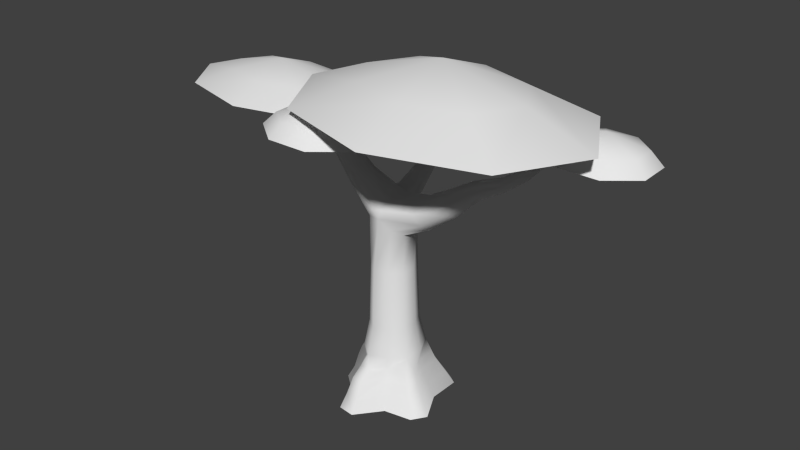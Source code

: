 # Source: akacia.blend  (saved by Blender 2.73.0; exported with 4.5.12 LTS)
import bpy
from mathutils import Matrix  # noqa: F401  (used for matrix-valued properties, if any)

bpy.ops.wm.read_factory_settings(use_empty=True)
scene = bpy.context.scene
scene.name = 'Scene'

# ---- collections
col_collection_1 = bpy.data.collections.new('Collection 1'); scene.collection.children.link(col_collection_1)

# ---- world
world_world = bpy.data.worlds.new('World'); scene.world = world_world
world_world.color = (0.05088, 0.05088, 0.05088)
world_world.use_sun_shadow = False
world_world.sun_shadow_jitter_overblur = 0.0
world_world.cycles.sampling_method = 'MANUAL'
world_world.cycles.sample_map_resolution = 256

# ---- meshes
me_cone_003 = bpy.data.meshes.new('Cone.003')
me_cone_003.from_pydata([(1.31, -0.5151, 2.809), (2.381, -0.8372, 2.809), (2.825, -1.615, 2.809), (2.381, -2.393, 2.809), (1.31, -2.715, 2.809), (1.31, -1.615, 3.213), (0.2378, -2.393, 2.809), (-0.2062, -1.615, 2.809), (0.2378, -0.8372, 2.809), (1.31, 0.3651, 2.342), (3.239, -0.2149, 2.342), (4.038, -1.615, 2.342), (3.239, -3.015, 2.342), (1.31, -3.595, 2.342), (-0.6199, -3.015, 2.342), (-1.419, -1.615, 2.342), (-0.6199, -0.2149, 2.342), (1.127, 0.2928, 1.817), (1.368, -0.3668, 1.817), (1.108, -0.9364, 1.817), (0.499, -1.082, 1.817), (-0.102, -0.719, 1.817), (0.5124, -0.2131, 2.109), (-0.3431, -0.05946, 1.817), (-0.08303, 0.5101, 1.817), (0.5259, 0.656, 1.817), (1.417, 0.5313, 1.325), (1.771, -0.4393, 1.325), (1.389, -1.277, 1.325), (0.4927, -1.492, 1.325), (-0.3917, -0.9576, 1.325), (-0.7465, 0.013, 1.325), (-0.3638, 0.8511, 1.325), (0.5322, 1.066, 1.325), (-1.135, -0.9018, 2.094), (-1.321, -0.5452, 2.068), (-1.216, -0.2021, 2.046), (-0.88, -0.07357, 2.041), (-0.5106, -0.2348, 2.055), (-0.8242, -0.5571, 2.242), (-0.324, -0.5915, 2.081), (-0.4295, -0.9345, 2.103), (-0.7653, -1.063, 2.108), (-1.383, -1.182, 1.916), (-1.719, -0.5397, 1.869), (-1.529, 0.07787, 1.83), (-0.9242, 0.3093, 1.82), (-0.2592, 0.01897, 1.845), (0.07681, -0.623, 1.892), (-0.1131, -1.241, 1.932), (-0.7175, -1.472, 1.941), (3.278, -0.07588, 2.116), (3.8, -0.01706, 2.085), (4.17, -0.2853, 2.058), (4.172, -0.7234, 2.051), (3.804, -1.075, 2.068), (3.556, -0.5784, 2.296), (3.283, -1.134, 2.1), (2.912, -0.8653, 2.127), (2.911, -0.4272, 2.133), (3.176, 0.09076, 1.888), (3.868, 0.1688, 1.846), (4.359, -0.187, 1.81), (4.361, -0.7681, 1.801), (3.873, -1.234, 1.824), (3.181, -1.312, 1.866), (2.69, -0.9565, 1.902), (2.688, -0.3753, 1.911), (-0.695, -2.032, 2.116), (-0.1732, -1.973, 2.085), (0.197, -2.242, 2.058), (0.1988, -2.68, 2.051), (-0.169, -3.031, 2.068), (-0.4175, -2.535, 2.296), (-0.6908, -3.09, 2.1), (-1.061, -2.822, 2.127), (-1.063, -2.384, 2.133), (-0.7977, -1.866, 1.888), (-0.1055, -1.788, 1.846), (0.3856, -2.143, 1.81), (0.3879, -2.724, 1.801), (-0.0999, -3.191, 1.824), (-0.7921, -3.269, 1.866), (-1.283, -2.913, 1.902), (-1.286, -2.332, 1.911)], [], [(7, 5, 8), (0, 5, 1), (6, 5, 7), (4, 5, 6), (3, 5, 4), (2, 5, 3), (8, 5, 0), (1, 5, 2), (8, 0, 9, 16), (7, 8, 16, 15), (6, 7, 15, 14), (4, 6, 14, 13), (3, 4, 13, 12), (2, 3, 12, 11), (1, 2, 11, 10), (0, 1, 10, 9), (24, 22, 25), (17, 22, 18), (23, 22, 24), (21, 22, 23), (20, 22, 21), (19, 22, 20), (25, 22, 17), (18, 22, 19), (25, 17, 26, 33), (24, 25, 33, 32), (23, 24, 32, 31), (21, 23, 31, 30), (20, 21, 30, 29), (19, 20, 29, 28), (18, 19, 28, 27), (17, 18, 27, 26), (41, 39, 42), (34, 39, 35), (40, 39, 41), (38, 39, 40), (37, 39, 38), (36, 39, 37), (42, 39, 34), (35, 39, 36), (42, 34, 43, 50), (41, 42, 50, 49), (40, 41, 49, 48), (38, 40, 48, 47), (37, 38, 47, 46), (36, 37, 46, 45), (35, 36, 45, 44), (34, 35, 44, 43), (58, 56, 59), (51, 56, 52), (57, 56, 58), (55, 56, 57), (54, 56, 55), (53, 56, 54), (59, 56, 51), (52, 56, 53), (59, 51, 60, 67), (58, 59, 67, 66), (57, 58, 66, 65), (55, 57, 65, 64), (54, 55, 64, 63), (53, 54, 63, 62), (52, 53, 62, 61), (51, 52, 61, 60), (75, 73, 76), (68, 73, 69), (74, 73, 75), (72, 73, 74), (71, 73, 72), (70, 73, 71), (76, 73, 68), (69, 73, 70), (76, 68, 77, 84), (75, 76, 84, 83), (74, 75, 83, 82), (72, 74, 82, 81), (71, 72, 81, 80), (70, 71, 80, 79), (69, 70, 79, 78), (68, 69, 78, 77)])
me_cone_003.polygons.foreach_set('use_smooth', [True] * 80)
_uv = me_cone_003.uv_layers.new(name='UVMap')
_uv.uv.foreach_set('vector', [0.433, 0.2084, 0.6082, 0.2084, 0.4843, 0.2857, 0.6082, 0.3177, 0.6082, 0.2084, 0.7321, 0.2857, 0.4843, 0.1311, 0.6082, 0.2084, 0.433, 0.2084, 0.6082, 0.09905, 0.6082, 0.2084, 0.4843, 0.1311, 0.7321, 0.1311, 0.6082, 0.2084, 0.6082, 0.09905, 0.7835, 0.2084, 0.6082, 0.2084, 0.7321, 0.1311, 0.4843, 0.2857, 0.6082, 0.2084, 0.6082, 0.3177, 0.7321, 0.2857, 0.6082, 0.2084, 0.7835, 0.2084, 0.4843, 0.2857, 0.6082, 0.3177, 0.6082, 0.4052, 0.3852, 0.3475, 0.433, 0.2084, 0.4843, 0.2857, 0.3852, 0.3475, 0.2928, 0.2084, 0.4843, 0.1311, 0.433, 0.2084, 0.2928, 0.2084, 0.3852, 0.06921, 0.6082, 0.09905, 0.4843, 0.1311, 0.3852, 0.06921, 0.6082, 0.01156, 0.7321, 0.1311, 0.6082, 0.09905, 0.6082, 0.01156, 0.8313, 0.06921, 0.7835, 0.2084, 0.7321, 0.1311, 0.8313, 0.06921, 0.9237, 0.2084, 0.7321, 0.2857, 0.7835, 0.2084, 0.9237, 0.2084, 0.8313, 0.3475, 0.6082, 0.3177, 0.7321, 0.2857, 0.8313, 0.3475, 0.6082, 0.4052, 0.433, 0.2084, 0.6082, 0.2084, 0.4843, 0.2857, 0.6082, 0.3177, 0.6082, 0.2084, 0.7321, 0.2857, 0.4843, 0.1311, 0.6082, 0.2084, 0.433, 0.2084, 0.6082, 0.09905, 0.6082, 0.2084, 0.4843, 0.1311, 0.7321, 0.1311, 0.6082, 0.2084, 0.6082, 0.09905, 0.7835, 0.2084, 0.6082, 0.2084, 0.7321, 0.1311, 0.4843, 0.2857, 0.6082, 0.2084, 0.6082, 0.3177, 0.7321, 0.2857, 0.6082, 0.2084, 0.7835, 0.2084, 0.4843, 0.2857, 0.6082, 0.3177, 0.6082, 0.4052, 0.3852, 0.3475, 0.433, 0.2084, 0.4843, 0.2857, 0.3852, 0.3475, 0.2928, 0.2084, 0.4843, 0.1311, 0.433, 0.2084, 0.2928, 0.2084, 0.3852, 0.06921, 0.6082, 0.09905, 0.4843, 0.1311, 0.3852, 0.06921, 0.6082, 0.01156, 0.7321, 0.1311, 0.6082, 0.09905, 0.6082, 0.01156, 0.8313, 0.06921, 0.7835, 0.2084, 0.7321, 0.1311, 0.8313, 0.06921, 0.9237, 0.2084, 0.7321, 0.2857, 0.7835, 0.2084, 0.9237, 0.2084, 0.8313, 0.3475, 0.6082, 0.3177, 0.7321, 0.2857, 0.8313, 0.3475, 0.6082, 0.4052, 0.433, 0.2084, 0.6082, 0.2084, 0.4843, 0.2857, 0.6082, 0.3177, 0.6082, 0.2084, 0.7321, 0.2857, 0.4843, 0.1311, 0.6082, 0.2084, 0.433, 0.2084, 0.6082, 0.09905, 0.6082, 0.2084, 0.4843, 0.1311, 0.7321, 0.1311, 0.6082, 0.2084, 0.6082, 0.09905, 0.7835, 0.2084, 0.6082, 0.2084, 0.7321, 0.1311, 0.4843, 0.2857, 0.6082, 0.2084, 0.6082, 0.3177, 0.7321, 0.2857, 0.6082, 0.2084, 0.7835, 0.2084, 0.4843, 0.2857, 0.6082, 0.3177, 0.6082, 0.4052, 0.3852, 0.3475, 0.433, 0.2084, 0.4843, 0.2857, 0.3852, 0.3475, 0.2928, 0.2084, 0.4843, 0.1311, 0.433, 0.2084, 0.2928, 0.2084, 0.3852, 0.06921, 0.6082, 0.09905, 0.4843, 0.1311, 0.3852, 0.06921, 0.6082, 0.01156, 0.7321, 0.1311, 0.6082, 0.09905, 0.6082, 0.01156, 0.8313, 0.06921, 0.7835, 0.2084, 0.7321, 0.1311, 0.8313, 0.06921, 0.9237, 0.2084, 0.7321, 0.2857, 0.7835, 0.2084, 0.9237, 0.2084, 0.8313, 0.3475, 0.6082, 0.3177, 0.7321, 0.2857, 0.8313, 0.3475, 0.6082, 0.4052, 0.4375, 0.2084, 0.6082, 0.2084, 0.4875, 0.2837, 0.6082, 0.3149, 0.6082, 0.2084, 0.729, 0.2837, 0.4875, 0.133, 0.6082, 0.2084, 0.4375, 0.2084, 0.6082, 0.1018, 0.6082, 0.2084, 0.4875, 0.133, 0.729, 0.133, 0.6082, 0.2084, 0.6082, 0.1018, 0.779, 0.2084, 0.6082, 0.2084, 0.729, 0.133, 0.4875, 0.2837, 0.6082, 0.2084, 0.6082, 0.3149, 0.729, 0.2837, 0.6082, 0.2084, 0.779, 0.2084, 0.4875, 0.2837, 0.6082, 0.3149, 0.6082, 0.4002, 0.3909, 0.344, 0.4375, 0.2084, 0.4875, 0.2837, 0.3909, 0.344, 0.3008, 0.2084, 0.4875, 0.133, 0.4375, 0.2084, 0.3008, 0.2084, 0.3909, 0.07277, 0.6082, 0.1018, 0.4875, 0.133, 0.3909, 0.07277, 0.6082, 0.0166, 0.729, 0.133, 0.6082, 0.1018, 0.6082, 0.0166, 0.8256, 0.07277, 0.779, 0.2084, 0.729, 0.133, 0.8256, 0.07277, 0.9156, 0.2084, 0.729, 0.2837, 0.779, 0.2084, 0.9156, 0.2084, 0.8256, 0.344, 0.6082, 0.3149, 0.729, 0.2837, 0.8256, 0.344, 0.6082, 0.4002, 0.4375, 0.2084, 0.6082, 0.2084, 0.4875, 0.2837, 0.6082, 0.3149, 0.6082, 0.2084, 0.729, 0.2837, 0.4875, 0.133, 0.6082, 0.2084, 0.4375, 0.2084, 0.6082, 0.1018, 0.6082, 0.2084, 0.4875, 0.133, 0.729, 0.133, 0.6082, 0.2084, 0.6082, 0.1018, 0.779, 0.2084, 0.6082, 0.2084, 0.729, 0.133, 0.4875, 0.2837, 0.6082, 0.2084, 0.6082, 0.3149, 0.729, 0.2837, 0.6082, 0.2084, 0.779, 0.2084, 0.4875, 0.2837, 0.6082, 0.3149, 0.6082, 0.4002, 0.3909, 0.344, 0.4375, 0.2084, 0.4875, 0.2837, 0.3909, 0.344, 0.3008, 0.2084, 0.4875, 0.133, 0.4375, 0.2084, 0.3008, 0.2084, 0.3909, 0.07277, 0.6082, 0.1018, 0.4875, 0.133, 0.3909, 0.07277, 0.6082, 0.0166, 0.729, 0.133, 0.6082, 0.1018, 0.6082, 0.0166, 0.8256, 0.07277, 0.779, 0.2084, 0.729, 0.133, 0.8256, 0.07277, 0.9156, 0.2084, 0.729, 0.2837, 0.779, 0.2084, 0.9156, 0.2084, 0.8256, 0.344, 0.6082, 0.3149, 0.729, 0.2837, 0.8256, 0.344, 0.6082, 0.4002])
me_cone_003.materials.append(None)
me_cone_003.use_remesh_preserve_volume = False
me_cone_003.use_remesh_preserve_attributes = False
me_cone_003.use_mirror_vertex_groups = False
me_cone_003.update()
me_cone_001 = bpy.data.meshes.new('Cone.001')
me_cone_001.from_pydata([(-2.101, -0.9583, 2.237), (-1.357, -1.151, 2.237), (-1.049, -1.615, 2.237), (-1.357, -2.079, 2.237), (-2.101, -2.272, 2.237), (-2.101, -1.615, 2.478), (-2.846, -2.079, 2.237), (-3.154, -1.615, 2.237), (-2.846, -1.151, 2.237), (-2.101, -0.4329, 1.958), (-0.7617, -0.7791, 1.958), (-0.2068, -1.615, 1.958), (-0.7617, -2.451, 1.958), (-2.101, -2.797, 1.958), (-3.441, -2.451, 1.958), (-3.996, -1.615, 1.958), (-3.441, -0.7791, 1.958)], [], [(7, 5, 8), (0, 5, 1), (6, 5, 7), (4, 5, 6), (3, 5, 4), (2, 5, 3), (8, 5, 0), (1, 5, 2), (8, 0, 9, 16), (7, 8, 16, 15), (6, 7, 15, 14), (4, 6, 14, 13), (3, 4, 13, 12), (2, 3, 12, 11), (1, 2, 11, 10), (0, 1, 10, 9)])
me_cone_001.polygons.foreach_set('use_smooth', [True] * 16)
_uv = me_cone_001.uv_layers.new(name='UVMap')
_uv.uv.foreach_set('vector', [0.433, 0.2084, 0.6082, 0.2084, 0.4843, 0.2857, 0.6082, 0.3177, 0.6082, 0.2084, 0.7321, 0.2857, 0.4843, 0.1311, 0.6082, 0.2084, 0.433, 0.2084, 0.6082, 0.09905, 0.6082, 0.2084, 0.4843, 0.1311, 0.7321, 0.1311, 0.6082, 0.2084, 0.6082, 0.09905, 0.7835, 0.2084, 0.6082, 0.2084, 0.7321, 0.1311, 0.4843, 0.2857, 0.6082, 0.2084, 0.6082, 0.3177, 0.7321, 0.2857, 0.6082, 0.2084, 0.7835, 0.2084, 0.4843, 0.2857, 0.6082, 0.3177, 0.6082, 0.4052, 0.3852, 0.3475, 0.433, 0.2084, 0.4843, 0.2857, 0.3852, 0.3475, 0.2928, 0.2084, 0.4843, 0.1311, 0.433, 0.2084, 0.2928, 0.2084, 0.3852, 0.06921, 0.6082, 0.09905, 0.4843, 0.1311, 0.3852, 0.06921, 0.6082, 0.01156, 0.7321, 0.1311, 0.6082, 0.09905, 0.6082, 0.01156, 0.8313, 0.06921, 0.7835, 0.2084, 0.7321, 0.1311, 0.8313, 0.06921, 0.9237, 0.2084, 0.7321, 0.2857, 0.7835, 0.2084, 0.9237, 0.2084, 0.8313, 0.3475, 0.6082, 0.3177, 0.7321, 0.2857, 0.8313, 0.3475, 0.6082, 0.4052])
me_cone_001.materials.append(None)
me_cone_001.use_remesh_preserve_volume = False
me_cone_001.use_remesh_preserve_attributes = False
me_cone_001.use_mirror_vertex_groups = False
me_cone_001.update()
me_cone = bpy.data.meshes.new('Cone')
me_cone.from_pydata([(0.1212, -0.5448, -4.285), (0.6299, -0.3892, -4.285), (0.8883, -0.5618, -4.285), (-0.2896, -0.5251, -4.031), (0.883, -1.152, -4.285), (-0.5119, -0.6735, -4.031), (0.1164, -0.6555, -4.031), (-0.5164, -1.078, -4.031), (1.163, -1.691, -4.285), (-0.6739, -1.34, -4.031), (0.9903, -1.949, -4.285), (-0.6217, -1.603, -4.031), (0.4749, -2.04, -4.285), (-0.3679, -1.825, -4.031), (0.1028, -2.497, -4.285), (-0.165, -2.314, -4.031), (-0.2059, -2.462, -4.285), (0.1006, -2.343, -4.031), (-0.4418, -1.904, -4.285), (0.4206, -1.942, -4.031), (-0.7505, -1.646, -4.285), (0.864, -1.863, -4.031), (-0.8111, -1.341, -4.285), (1.012, -1.641, -4.031), (-0.6144, -1.036, -4.285), (0.7717, -1.178, -4.031), (-0.6091, -0.5658, -4.285), (0.7762, -0.67, -4.031), (-0.3508, -0.3932, -4.285), (0.554, -0.5216, -4.031), (-0.2205, -0.6783, -3.742), (-0.4001, -0.7983, -3.742), (0.1078, -0.7837, -3.742), (-0.4038, -1.126, -3.742), (-0.5992, -1.338, -3.742), (-0.5571, -1.549, -3.742), (-0.2838, -1.729, -3.742), (-0.1197, -2.2, -3.742), (0.09507, -2.224, -3.742), (0.3538, -1.824, -3.742), (0.7123, -1.76, -3.742), (0.8324, -1.581, -3.742), (0.6377, -1.206, -3.742), (0.6414, -0.7955, -3.742), (0.4617, -0.6755, -3.742), (-0.1912, -0.7414, -3.575), (-0.3536, -0.8499, -3.575), (0.1055, -0.8367, -3.575), (-0.3569, -1.146, -3.575), (-0.5336, -1.337, -3.575), (-0.4954, -1.529, -3.575), (-0.2484, -1.691, -3.575), (-0.1001, -2.003, -3.575), (0.09399, -2.024, -3.575), (0.3279, -1.777, -3.575), (0.6519, -1.719, -3.575), (0.7604, -1.557, -3.575), (0.5845, -1.218, -3.575), (0.5878, -0.8473, -3.575), (0.4254, -0.7388, -3.575), (-0.2264, -0.8653, -3.346), (0.1072, -0.8035, -3.34), (-0.3862, -1.133, -3.34), (-0.4371, -1.42, -3.346), (-0.2704, -1.715, -3.34), (0.008138, -1.926, -3.346), (0.3444, -1.806, -3.34), (0.6256, -1.599, -3.346), (0.6182, -1.211, -3.34), (0.4518, -0.8631, -3.346), (-0.165, -0.9581, -2.833), (0.1025, -0.9086, -2.824), (-0.2932, -1.173, -2.824), (-0.334, -1.403, -2.833), (-0.2003, -1.64, -2.824), (0.02307, -1.809, -2.833), (0.2928, -1.713, -2.824), (0.5183, -1.546, -2.833), (0.5123, -1.235, -2.824), (0.3789, -0.9564, -2.833), (-0.1449, -0.9885, -1.708), (0.101, -0.943, -1.699), (-0.2627, -1.186, -1.699), (-0.3003, -1.398, -1.708), (-0.1774, -1.615, -1.699), (0.02795, -1.77, -1.708), (0.2759, -1.682, -1.699), (0.4832, -1.529, -1.708), (0.4777, -1.243, -1.699), (0.3551, -0.9869, -1.708), (-0.1603, -0.9775, -0.9275), (0.06826, -0.9191, -1.048), (-0.3132, -1.133, -0.8112), (-0.4255, -1.401, -0.782), (-0.2123, -1.592, -0.7977), (0.06976, -1.701, -0.745), (0.2673, -1.623, -0.9408), (0.4235, -1.444, -1.035), (0.43, -1.219, -0.9908), (0.3429, -0.9923, -0.8715), (-0.3291, -1.061, -0.5183), (-0.1016, -1.036, -0.4258), (0.1046, -1.647, -0.5108), (0.2271, -1.388, -0.405), (0.1684, -1.081, -0.4273), (-0.6398, -1.227, -0.2393), (-0.4989, -1.216, -0.13), (-0.7001, -1.334, -0.2855), (-0.7164, -1.451, -0.3171), (-0.66, -1.58, -0.2931), (-0.5343, -1.681, -0.2196), (-0.4162, -1.642, -0.1348), (-0.3147, -1.483, -0.05313), (-0.3731, -1.251, -0.06183), (-0.9213, -1.301, 0.1631), (-0.8174, -1.287, 0.2173), (-0.974, -1.39, 0.1314), (-0.989, -1.487, 0.107), (-0.9385, -1.593, 0.1206), (-0.8491, -1.671, 0.147), (-0.7442, -1.637, 0.2043), (-0.6549, -1.505, 0.2609), (-0.7068, -1.314, 0.2602), (-1.274, -1.417, 0.5895), (-1.199, -1.407, 0.6286), (-1.312, -1.481, 0.5666), (-1.322, -1.551, 0.549), (-1.286, -1.627, 0.5589), (-1.222, -1.683, 0.5779), (-1.146, -1.659, 0.6192), (-1.082, -1.564, 0.66), (-1.119, -1.426, 0.6594), (-1.429, -1.498, 0.9213), (-1.39, -1.494, 0.9643), (-1.45, -1.541, 0.8973), (-1.455, -1.589, 0.8832), (-1.437, -1.642, 0.8978), (-1.402, -1.682, 0.925), (-1.362, -1.668, 0.9696), (-1.328, -1.604, 1.012), (-1.347, -1.509, 1.003), (-1.917, -1.654, 1.49), (0.3705, -1.026, -0.5894), (0.7885, -1.13, -0.2937), (0.8633, -1.072, -0.4429), (0.7393, -1.355, -0.248), (0.7548, -1.567, -0.3598), (0.7977, -1.651, -0.5161), (0.8752, -1.562, -0.6606), (0.9336, -1.432, -0.7742), (0.9515, -1.236, -0.7277), (0.9249, -1.072, -0.6146), (1.253, -1.199, -0.00994), (1.351, -1.149, -0.1083), (1.204, -1.387, 0.01319), (1.247, -1.564, -0.07128), (1.323, -1.633, -0.1837), (1.422, -1.558, -0.2776), (1.497, -1.449, -0.3521), (1.497, -1.286, -0.3105), (1.445, -1.149, -0.228), (1.856, -1.32, 0.3739), (1.906, -1.285, 0.2969), (1.831, -1.446, 0.395), (1.851, -1.563, 0.3338), (1.886, -1.607, 0.2504), (1.937, -1.556, 0.1763), (1.974, -1.482, 0.1181), (1.977, -1.373, 0.1455), (1.952, -1.284, 0.2065), (2.363, -1.386, 0.5972), (2.4, -1.36, 0.5395), (2.343, -1.48, 0.613), (2.358, -1.568, 0.5671), (2.385, -1.601, 0.5046), (2.423, -1.563, 0.4491), (2.451, -1.507, 0.4055), (2.453, -1.426, 0.426), (2.434, -1.359, 0.4717), (2.773, -1.446, 0.8598), (2.815, -1.427, 0.8256), (2.753, -1.518, 0.8669), (2.772, -1.587, 0.8359), (2.804, -1.614, 0.7955), (2.846, -1.585, 0.763), (2.879, -1.544, 0.7371), (2.878, -1.48, 0.7531), (2.856, -1.427, 0.783), (3.281, -1.569, 1.193), (-0.05962, -0.3693, -0.2305), (-0.1306, -0.7692, -0.5941), (0.05226, -0.6952, -0.7463), (-0.1765, -0.8492, -0.4329), (-0.04423, -0.8693, -0.3791), (0.111, -0.8723, -0.3863), (0.2272, -0.8266, -0.4748), (0.2295, -0.7959, -0.596), (0.06755, -0.283, -0.3029), (-0.08876, -0.395, -0.1201), (-0.000369, -0.436, -0.08084), (0.1055, -0.4241, -0.08781), (0.1872, -0.3735, -0.1281), (0.1925, -0.3229, -0.1964), (0.04876, -0.04875, 0.7047), (-0.02093, -0.1692, 0.1152), (0.0729, -0.119, 0.03182), (-0.03424, -0.2298, 0.1674), (0.02426, -0.2667, 0.1934), (0.0941, -0.2491, 0.1887), (0.1481, -0.2156, 0.1621), (0.1516, -0.1822, 0.117)], [], [(0, 6, 29, 1), (2, 27, 25, 4), (8, 23, 21, 10), (10, 21, 19, 12), (12, 19, 17, 14), (14, 17, 15, 16), (16, 15, 13, 18), (18, 13, 11, 20), (20, 11, 9, 22), (22, 9, 7, 24), (24, 7, 5, 26), (26, 5, 3, 28), (4, 25, 23, 8), (28, 3, 6, 0), (1, 29, 27, 2), (92, 93, 108, 107), (25, 27, 43, 42), (42, 43, 58, 57), (21, 23, 41, 40), (19, 21, 40, 39), (17, 19, 39, 38), (15, 17, 38, 37), (13, 15, 37, 36), (11, 13, 36, 35), (9, 11, 35, 34), (7, 9, 34, 33), (5, 7, 33, 31), (3, 5, 31, 30), (23, 25, 42, 41), (6, 3, 30, 32), (29, 6, 32, 44), (27, 29, 44, 43), (57, 58, 69, 68), (40, 41, 56, 55), (39, 40, 55, 54), (38, 39, 54, 53), (37, 38, 53, 52), (36, 37, 52, 51), (35, 36, 51, 50), (34, 35, 50, 49), (33, 34, 49, 48), (31, 33, 48, 46), (30, 31, 46, 45), (41, 42, 57, 56), (32, 30, 45, 47), (44, 32, 47, 59), (43, 44, 59, 58), (68, 69, 79, 78), (54, 55, 67, 66), (69, 61, 71, 79), (58, 59, 69), (51, 52, 65, 64), (48, 49, 63, 62), (70, 72, 82, 80), (47, 45, 60, 61), (52, 53, 65), (66, 67, 77, 76), (49, 50, 63), (50, 51, 64, 63), (64, 65, 75, 74), (45, 46, 60), (46, 48, 62, 60), (62, 63, 73, 72), (53, 54, 66, 65), (61, 60, 70, 71), (67, 68, 78, 77), (55, 56, 67), (56, 57, 68, 67), (59, 47, 61, 69), (65, 66, 76, 75), (60, 62, 72, 70), (63, 64, 74, 73), (80, 82, 92, 90), (75, 76, 86, 85), (77, 78, 88, 87), (78, 79, 89, 88), (76, 77, 87, 86), (73, 74, 84, 83), (74, 75, 85, 84), (72, 73, 83, 82), (79, 71, 81, 89), (71, 70, 80, 81), (104, 142, 195, 194), (85, 86, 96, 95), (87, 88, 98, 97), (88, 89, 99, 98), (86, 87, 97, 96), (83, 84, 94, 93), (84, 85, 95, 94), (82, 83, 93, 92), (89, 81, 91, 99), (81, 80, 90, 91), (105, 107, 116, 114), (103, 102, 146, 145), (102, 103, 112, 111), (104, 101, 106, 113), (101, 100, 105, 106), (114, 116, 125, 123), (110, 111, 120, 119), (112, 113, 122, 121), (111, 112, 121, 120), (108, 109, 118, 117), (109, 110, 119, 118), (107, 108, 117, 116), (113, 106, 115, 122), (106, 105, 114, 115), (123, 125, 134, 132), (119, 120, 129, 128), (121, 122, 131, 130), (120, 121, 130, 129), (117, 118, 127, 126), (118, 119, 128, 127), (116, 117, 126, 125), (122, 115, 124, 131), (115, 114, 123, 124), (128, 129, 138, 137), (129, 130, 139, 138), (126, 127, 136, 135), (127, 128, 137, 136), (125, 126, 135, 134), (131, 124, 133, 140), (124, 123, 132, 133), (132, 134, 141), (137, 138, 141), (138, 139, 141), (135, 136, 141), (136, 137, 141), (134, 135, 141), (140, 133, 141), (133, 132, 141), (97, 98, 150, 149), (143, 145, 154, 152), (147, 148, 157, 156), (149, 150, 159, 158), (150, 151, 160, 159), (148, 149, 158, 157), (146, 147, 156, 155), (145, 146, 155, 154), (151, 144, 153, 160), (144, 143, 152, 153), (152, 154, 163, 161), (156, 157, 166, 165), (158, 159, 168, 167), (159, 160, 169, 168), (157, 158, 167, 166), (154, 155, 164, 163), (155, 156, 165, 164), (160, 153, 162, 169), (153, 152, 161, 162), (161, 163, 172, 170), (165, 166, 175, 174), (167, 168, 177, 176), (168, 169, 178, 177), (166, 167, 176, 175), (164, 165, 174, 173), (163, 164, 173, 172), (169, 162, 171, 178), (162, 161, 170, 171), (170, 172, 181, 179), (174, 175, 184, 183), (176, 177, 186, 185), (177, 178, 187, 186), (175, 176, 185, 184), (173, 174, 183, 182), (172, 173, 182, 181), (178, 171, 180, 187), (171, 170, 179, 180), (179, 181, 188), (183, 184, 188), (185, 186, 188), (186, 187, 188), (184, 185, 188), (182, 183, 188), (103, 104, 113, 112), (187, 180, 188), (180, 179, 188), (96, 97, 149, 148), (93, 94, 109, 108), (142, 104, 143, 144), (195, 196, 202, 201), (196, 191, 197, 202), (101, 104, 194, 193), (100, 101, 193, 192), (91, 90, 190, 191), (208, 209, 203), (201, 202, 210, 209), (202, 197, 205, 210), (200, 201, 209, 208), (190, 192, 198, 189), (90, 92, 190), (193, 194, 200, 199), (192, 193, 199, 198), (191, 190, 189, 197), (92, 100, 192, 190), (199, 200, 208, 207), (198, 199, 207, 206), (197, 189, 204, 205), (209, 210, 203), (210, 205, 203), (207, 208, 203), (206, 207, 203), (205, 204, 203), (94, 95, 110, 109), (181, 182, 188), (194, 195, 201, 200), (102, 95, 147, 146), (98, 99, 151, 150), (142, 99, 196, 195), (99, 142, 144, 151), (99, 91, 191, 196), (95, 96, 148, 147), (100, 92, 107, 105), (189, 198, 206, 204), (95, 102, 111, 110), (204, 206, 203), (130, 131, 140, 139), (139, 140, 141), (104, 103, 145, 143)])
me_cone.polygons.foreach_set('use_smooth', [True] * 218)
_uv = me_cone.uv_layers.new(name='UVMap')
_uv.uv.foreach_set('vector', [0.8459, 0.906, 0.8122, 0.9177, 0.8, 0.8592, 0.8328, 0.8387, 0.8111, 0.805, 0.7804, 0.8294, 0.7223, 0.7935, 0.7455, 0.7649, 0.6916, 0.7067, 0.6738, 0.7422, 0.6399, 0.73, 0.6536, 0.6934, 0.6536, 0.6934, 0.6399, 0.73, 0.5795, 0.7287, 0.5857, 0.6928, 0.5857, 0.6928, 0.5795, 0.7287, 0.5146, 0.705, 0.5133, 0.6662, 0.5133, 0.6662, 0.5146, 0.705, 0.4792, 0.7084, 0.4734, 0.6697, 0.4734, 0.6697, 0.4792, 0.7084, 0.4187, 0.7443, 0.4063, 0.7109, 0.4063, 0.7109, 0.4187, 0.7443, 0.3757, 0.7594, 0.3574, 0.726, 0.3574, 0.726, 0.3757, 0.7594, 0.3441, 0.7783, 0.3228, 0.746, 0.3228, 0.746, 0.3441, 0.7783, 0.3139, 0.8069, 0.2907, 0.7796, 0.2907, 0.7796, 0.3139, 0.8069, 0.2678, 0.834, 0.2386, 0.8097, 0.2386, 0.8097, 0.2678, 0.834, 0.2468, 0.8623, 0.2149, 0.8416, 0.7455, 0.7649, 0.7223, 0.7935, 0.6738, 0.7422, 0.6916, 0.7067, 0.2149, 0.8416, 0.2468, 0.8623, 0.2327, 0.9158, 0.1994, 0.9034, 0.8328, 0.8387, 0.8, 0.8592, 0.7804, 0.8294, 0.8111, 0.805, 0.2548, 0.7366, 0.2655, 0.7747, 0.2062, 0.8214, 0.1942, 0.8093, 0.7223, 0.7935, 0.7804, 0.8294, 0.7434, 0.8595, 0.6957, 0.8273, 0.6957, 0.8273, 0.7434, 0.8595, 0.723, 0.8763, 0.6809, 0.846, 0.6399, 0.73, 0.6738, 0.7422, 0.6521, 0.7862, 0.6225, 0.7751, 0.5795, 0.7287, 0.6399, 0.73, 0.6225, 0.7751, 0.5712, 0.7716, 0.5146, 0.705, 0.5795, 0.7287, 0.5712, 0.7716, 0.5143, 0.7452, 0.4792, 0.7084, 0.5146, 0.705, 0.5143, 0.7452, 0.4884, 0.7475, 0.4187, 0.7443, 0.4792, 0.7084, 0.4884, 0.7475, 0.4336, 0.7843, 0.3757, 0.7594, 0.4187, 0.7443, 0.4336, 0.7843, 0.3917, 0.7973, 0.3441, 0.7783, 0.3757, 0.7594, 0.3917, 0.7973, 0.3666, 0.8119, 0.3139, 0.8069, 0.3441, 0.7783, 0.3666, 0.8119, 0.34, 0.839, 0.2678, 0.834, 0.3139, 0.8069, 0.34, 0.839, 0.3028, 0.863, 0.2468, 0.8623, 0.2678, 0.834, 0.3028, 0.863, 0.2848, 0.8873, 0.6738, 0.7422, 0.7223, 0.7935, 0.6957, 0.8273, 0.6521, 0.7862, 0.2327, 0.9158, 0.2468, 0.8623, 0.2848, 0.8873, 0.27, 0.9312, 0.8, 0.8592, 0.8122, 0.9177, 0.7749, 0.9333, 0.7609, 0.8848, 0.7804, 0.8294, 0.8, 0.8592, 0.7609, 0.8848, 0.7434, 0.8595, 0.6809, 0.846, 0.723, 0.8763, 0.7026, 0.9092, 0.6601, 0.8722, 0.6225, 0.7751, 0.6521, 0.7862, 0.6401, 0.8105, 0.613, 0.8005, 0.5712, 0.7716, 0.6225, 0.7751, 0.613, 0.8005, 0.5665, 0.7945, 0.5143, 0.7452, 0.5712, 0.7716, 0.5665, 0.7945, 0.518, 0.7813, 0.4884, 0.7475, 0.5143, 0.7452, 0.518, 0.7813, 0.4874, 0.7829, 0.4336, 0.7843, 0.4884, 0.7475, 0.4874, 0.7829, 0.442, 0.8057, 0.3917, 0.7973, 0.4336, 0.7843, 0.442, 0.8057, 0.4036, 0.8191, 0.3666, 0.8119, 0.3917, 0.7973, 0.4036, 0.8191, 0.3799, 0.8327, 0.34, 0.839, 0.3666, 0.8119, 0.3799, 0.8327, 0.3544, 0.8562, 0.3028, 0.863, 0.34, 0.839, 0.3544, 0.8562, 0.3222, 0.8796, 0.2848, 0.8873, 0.3028, 0.863, 0.3222, 0.8796, 0.3058, 0.9014, 0.6521, 0.7862, 0.6957, 0.8273, 0.6809, 0.846, 0.6401, 0.8105, 0.27, 0.9312, 0.2848, 0.8873, 0.3058, 0.9014, 0.2906, 0.9407, 0.7609, 0.8848, 0.7749, 0.9333, 0.7539, 0.9425, 0.7391, 0.8991, 0.7434, 0.8595, 0.7609, 0.8848, 0.7391, 0.8991, 0.723, 0.8763, 0.6601, 0.8722, 0.7026, 0.9092, 0.6476, 0.9561, 0.6164, 0.9308, 0.5665, 0.7945, 0.613, 0.8005, 0.6121, 0.8397, 0.5603, 0.8277, 0.7026, 0.9092, 0.7248, 0.9517, 0.6663, 0.9874, 0.6476, 0.9561, 0.723, 0.8763, 0.7391, 0.8991, 0.7026, 0.9092, 0.442, 0.8057, 0.4874, 0.7829, 0.5055, 0.8209, 0.4548, 0.8364, 0.3544, 0.8562, 0.3799, 0.8327, 0.409, 0.856, 0.3749, 0.8812, 0.3476, 0.402, 0.3779, 0.4031, 0.3784, 0.5422, 0.3497, 0.5405, 0.2906, 0.9407, 0.3058, 0.9014, 0.3417, 0.9113, 0.319, 0.9513, 0.4874, 0.7829, 0.518, 0.7813, 0.5055, 0.8209, 0.5603, 0.8277, 0.6121, 0.8397, 0.5833, 0.908, 0.5478, 0.901, 0.3799, 0.8327, 0.4036, 0.8191, 0.409, 0.856, 0.4036, 0.8191, 0.442, 0.8057, 0.4548, 0.8364, 0.409, 0.856, 0.4548, 0.8364, 0.5055, 0.8209, 0.5113, 0.8959, 0.477, 0.9063, 0.3058, 0.9014, 0.3222, 0.8796, 0.3417, 0.9113, 0.3222, 0.8796, 0.3544, 0.8562, 0.3749, 0.8812, 0.3417, 0.9113, 0.3749, 0.8812, 0.409, 0.856, 0.4442, 0.9187, 0.4206, 0.9372, 0.518, 0.7813, 0.5665, 0.7945, 0.5603, 0.8277, 0.5055, 0.8209, 0.319, 0.9513, 0.3417, 0.9113, 0.3958, 0.9577, 0.3769, 0.9874, 0.6121, 0.8397, 0.6601, 0.8722, 0.6164, 0.9308, 0.5833, 0.908, 0.613, 0.8005, 0.6401, 0.8105, 0.6121, 0.8397, 0.6401, 0.8105, 0.6809, 0.846, 0.6601, 0.8722, 0.6121, 0.8397, 0.7391, 0.8991, 0.7539, 0.9425, 0.7248, 0.9517, 0.7026, 0.9092, 0.5055, 0.8209, 0.5603, 0.8277, 0.5478, 0.901, 0.5113, 0.8959, 0.3417, 0.9113, 0.3749, 0.8812, 0.4206, 0.9372, 0.3958, 0.9577, 0.409, 0.856, 0.4548, 0.8364, 0.477, 0.9063, 0.4442, 0.9187, 0.3497, 0.5405, 0.3784, 0.5422, 0.3704, 0.6517, 0.3451, 0.636, 0.4726, 0.4028, 0.5074, 0.4056, 0.5003, 0.5416, 0.4683, 0.5398, 0.5418, 0.4065, 0.5797, 0.4114, 0.5649, 0.5465, 0.5312, 0.5415, 0.5797, 0.4114, 0.6171, 0.4146, 0.5991, 0.55, 0.5649, 0.5465, 0.5074, 0.4056, 0.5418, 0.4065, 0.5312, 0.5415, 0.5003, 0.5416, 0.406, 0.4019, 0.4384, 0.4034, 0.4368, 0.5417, 0.4054, 0.5415, 0.4384, 0.4034, 0.4726, 0.4028, 0.4683, 0.5398, 0.4368, 0.5417, 0.3779, 0.4031, 0.406, 0.4019, 0.4054, 0.5415, 0.3784, 0.5422, 0.6171, 0.4146, 0.6505, 0.4208, 0.6298, 0.5559, 0.5991, 0.55, 0.3147, 0.404, 0.3476, 0.402, 0.3497, 0.5405, 0.3188, 0.541, 0.2059, 0.5317, 0.2277, 0.5132, 0.2368, 0.5481, 0.2167, 0.5581, 0.4683, 0.5398, 0.5003, 0.5416, 0.5015, 0.6335, 0.4755, 0.6571, 0.5312, 0.5415, 0.5649, 0.5465, 0.5573, 0.6319, 0.5307, 0.6232, 0.5649, 0.5465, 0.5991, 0.55, 0.5843, 0.6504, 0.5573, 0.6319, 0.5003, 0.5416, 0.5312, 0.5415, 0.5307, 0.6232, 0.5015, 0.6335, 0.4054, 0.5415, 0.4368, 0.5417, 0.4385, 0.6524, 0.4046, 0.6571, 0.4368, 0.5417, 0.4683, 0.5398, 0.4755, 0.6571, 0.4385, 0.6524, 0.3784, 0.5422, 0.4054, 0.5415, 0.4046, 0.6571, 0.3704, 0.6517, 0.5991, 0.55, 0.6298, 0.5559, 0.6218, 0.6347, 0.5843, 0.6504, 0.3188, 0.541, 0.3497, 0.5405, 0.3451, 0.636, 0.3176, 0.6197, 0.1824, 0.795, 0.1942, 0.8093, 0.1463, 0.8594, 0.1365, 0.848, 0.1767, 0.196, 0.2148, 0.1863, 0.183, 0.275, 0.1476, 0.2664, 0.1122, 0.6576, 0.1505, 0.6639, 0.114, 0.7472, 0.08456, 0.7417, 0.1877, 0.6774, 0.1972, 0.712, 0.1619, 0.7782, 0.1462, 0.7629, 0.1972, 0.712, 0.214, 0.7401, 0.1824, 0.795, 0.1619, 0.7782, 0.1365, 0.848, 0.1463, 0.8594, 0.1017, 0.9193, 0.09478, 0.9118, 0.06367, 0.7404, 0.08456, 0.7417, 0.06755, 0.8067, 0.0502, 0.8064, 0.114, 0.7472, 0.1462, 0.7629, 0.1147, 0.8232, 0.0909, 0.8102, 0.08456, 0.7417, 0.114, 0.7472, 0.0909, 0.8102, 0.06755, 0.8067, 0.02026, 0.7402, 0.03948, 0.7402, 0.03335, 0.808, 0.01729, 0.8077, 0.03948, 0.7402, 0.06367, 0.7404, 0.0502, 0.8064, 0.03335, 0.808, 0.1942, 0.8093, 0.2062, 0.8214, 0.1566, 0.8686, 0.1463, 0.8594, 0.1462, 0.7629, 0.1619, 0.7782, 0.1256, 0.836, 0.1147, 0.8232, 0.1619, 0.7782, 0.1824, 0.795, 0.1365, 0.848, 0.1256, 0.836, 0.09478, 0.9118, 0.1017, 0.9193, 0.06891, 0.9536, 0.06352, 0.9493, 0.0502, 0.8064, 0.06755, 0.8067, 0.0424, 0.8832, 0.0304, 0.8819, 0.0909, 0.8102, 0.1147, 0.8232, 0.07774, 0.8958, 0.05933, 0.8867, 0.06755, 0.8067, 0.0909, 0.8102, 0.05933, 0.8867, 0.0424, 0.8832, 0.01729, 0.8077, 0.03335, 0.808, 0.01886, 0.8822, 0.00765, 0.8815, 0.03335, 0.808, 0.0502, 0.8064, 0.0304, 0.8819, 0.01886, 0.8822, 0.1463, 0.8594, 0.1566, 0.8686, 0.1089, 0.9257, 0.1017, 0.9193, 0.1147, 0.8232, 0.1256, 0.836, 0.08644, 0.9042, 0.07774, 0.8958, 0.1256, 0.836, 0.1365, 0.848, 0.09478, 0.9118, 0.08644, 0.9042, 0.0304, 0.8819, 0.0424, 0.8832, 0.02992, 0.9349, 0.02292, 0.9319, 0.0424, 0.8832, 0.05933, 0.8867, 0.03926, 0.9388, 0.02992, 0.9349, 0.00765, 0.8815, 0.01886, 0.8822, 0.01538, 0.9304, 0.00792, 0.9291, 0.01886, 0.8822, 0.0304, 0.8819, 0.02292, 0.9319, 0.01538, 0.9304, 0.1017, 0.9193, 0.1089, 0.9257, 0.0739, 0.9579, 0.06891, 0.9536, 0.07774, 0.8958, 0.08644, 0.9042, 0.05678, 0.9462, 0.05013, 0.943, 0.08644, 0.9042, 0.09478, 0.9118, 0.06352, 0.9493, 0.05678, 0.9462, 0.06352, 0.9493, 0.06891, 0.9536, 0.004576, 1.027, 0.02292, 0.9319, 0.02992, 0.9349, 0.004576, 1.027, 0.02992, 0.9349, 0.03926, 0.9388, 0.004576, 1.027, 0.00792, 0.9291, 0.01538, 0.9304, 0.004576, 1.027, 0.01538, 0.9304, 0.02292, 0.9319, 0.004576, 1.027, 0.06891, 0.9536, 0.0739, 0.9579, 0.004576, 1.027, 0.05013, 0.943, 0.05678, 0.9462, 0.004576, 1.027, 0.05678, 0.9462, 0.06352, 0.9493, 0.004576, 1.027, 0.01189, 0.1565, 0.04276, 0.1609, 0.03799, 0.2395, 0.01129, 0.2343, 0.1135, 0.2582, 0.1476, 0.2664, 0.1236, 0.3406, 0.09728, 0.3348, 0.2085, 0.2818, 0.2314, 0.2942, 0.1845, 0.3729, 0.1682, 0.3595, 0.01129, 0.2343, 0.03799, 0.2395, 0.03524, 0.331, 0.0126, 0.329, 0.03799, 0.2395, 0.06464, 0.2446, 0.05745, 0.3316, 0.03524, 0.331, 0.2314, 0.2942, 0.2533, 0.3061, 0.2009, 0.3853, 0.1845, 0.3729, 0.183, 0.275, 0.2085, 0.2818, 0.1682, 0.3595, 0.1496, 0.3504, 0.1476, 0.2664, 0.183, 0.275, 0.1496, 0.3504, 0.1236, 0.3406, 0.06464, 0.2446, 0.08855, 0.2523, 0.07743, 0.3337, 0.05745, 0.3316, 0.08855, 0.2523, 0.1135, 0.2582, 0.09728, 0.3348, 0.07743, 0.3337, 0.09728, 0.3348, 0.1236, 0.3406, 0.09186, 0.4345, 0.07541, 0.4298, 0.1682, 0.3595, 0.1845, 0.3729, 0.1336, 0.4502, 0.1214, 0.4436, 0.0126, 0.329, 0.03524, 0.331, 0.0339, 0.4213, 0.01867, 0.4193, 0.03524, 0.331, 0.05745, 0.3316, 0.04928, 0.4232, 0.0339, 0.4213, 0.1845, 0.3729, 0.2009, 0.3853, 0.1458, 0.4564, 0.1336, 0.4502, 0.1236, 0.3406, 0.1496, 0.3504, 0.1085, 0.4397, 0.09186, 0.4345, 0.1496, 0.3504, 0.1682, 0.3595, 0.1214, 0.4436, 0.1085, 0.4397, 0.05745, 0.3316, 0.07743, 0.3337, 0.06265, 0.427, 0.04928, 0.4232, 0.07743, 0.3337, 0.09728, 0.3348, 0.07541, 0.4298, 0.06265, 0.427, 0.07541, 0.4298, 0.09186, 0.4345, 0.06852, 0.5074, 0.05517, 0.5035, 0.1214, 0.4436, 0.1336, 0.4502, 0.1018, 0.5192, 0.09225, 0.5145, 0.01867, 0.4193, 0.0339, 0.4213, 0.02396, 0.4965, 0.01288, 0.4945, 0.0339, 0.4213, 0.04928, 0.4232, 0.03517, 0.4984, 0.02396, 0.4965, 0.1336, 0.4502, 0.1458, 0.4564, 0.1112, 0.5234, 0.1018, 0.5192, 0.1085, 0.4397, 0.1214, 0.4436, 0.09225, 0.5145, 0.08209, 0.5115, 0.09186, 0.4345, 0.1085, 0.4397, 0.08209, 0.5115, 0.06852, 0.5074, 0.04928, 0.4232, 0.06265, 0.427, 0.04521, 0.5013, 0.03517, 0.4984, 0.06265, 0.427, 0.07541, 0.4298, 0.05517, 0.5035, 0.04521, 0.5013, 0.05517, 0.5035, 0.06852, 0.5074, 0.04862, 0.5696, 0.03909, 0.5675, 0.09225, 0.5145, 0.1018, 0.5192, 0.0705, 0.5823, 0.06458, 0.577, 0.01288, 0.4945, 0.02396, 0.4965, 0.01562, 0.5674, 0.006872, 0.5669, 0.02396, 0.4965, 0.03517, 0.4984, 0.02409, 0.5672, 0.01562, 0.5674, 0.1018, 0.5192, 0.1112, 0.5234, 0.0766, 0.5872, 0.0705, 0.5823, 0.08209, 0.5115, 0.09225, 0.5145, 0.06458, 0.577, 0.05785, 0.5734, 0.06852, 0.5074, 0.08209, 0.5115, 0.05785, 0.5734, 0.04862, 0.5696, 0.03517, 0.4984, 0.04521, 0.5013, 0.03169, 0.5675, 0.02409, 0.5672, 0.04521, 0.5013, 0.05517, 0.5035, 0.03909, 0.5675, 0.03169, 0.5675, 0.03909, 0.5675, 0.04862, 0.5696, 0.02152, 0.647, 0.06458, 0.577, 0.0705, 0.5823, 0.02152, 0.647, 0.006872, 0.5669, 0.01562, 0.5674, 0.02152, 0.647, 0.01562, 0.5674, 0.02409, 0.5672, 0.02152, 0.647, 0.0705, 0.5823, 0.0766, 0.5872, 0.02152, 0.647, 0.05785, 0.5734, 0.06458, 0.577, 0.02152, 0.647, 0.1505, 0.6639, 0.1877, 0.6774, 0.1462, 0.7629, 0.114, 0.7472, 0.02409, 0.5672, 0.03169, 0.5675, 0.02152, 0.647, 0.03169, 0.5675, 0.03909, 0.5675, 0.02152, 0.647, 0.2718, 0.2124, 0.292, 0.2399, 0.2533, 0.3061, 0.2314, 0.2942, 0.01707, 0.6666, 0.05173, 0.6502, 0.03948, 0.7402, 0.02026, 0.7402, 0.1097, 0.1839, 0.143, 0.1735, 0.1135, 0.2582, 0.08855, 0.2523, 0.2368, 0.5481, 0.2515, 0.538, 0.2718, 0.6205, 0.2621, 0.6262, 0.2515, 0.538, 0.2846, 0.5343, 0.2905, 0.6102, 0.2718, 0.6205, 0.1832, 0.5495, 0.2059, 0.5317, 0.2167, 0.5581, 0.1968, 0.5675, 0.1579, 0.5451, 0.1832, 0.5495, 0.1968, 0.5675, 0.1769, 0.5743, 0.09225, 0.5941, 0.1115, 0.5697, 0.1564, 0.5898, 0.133, 0.611, 0.2659, 0.6741, 0.2738, 0.6694, 0.2909, 0.7436, 0.2621, 0.6262, 0.2718, 0.6205, 0.2789, 0.6642, 0.2738, 0.6694, 0.2718, 0.6205, 0.2905, 0.6102, 0.2935, 0.6556, 0.2789, 0.6642, 0.2483, 0.6311, 0.2621, 0.6262, 0.2738, 0.6694, 0.2659, 0.6741, 0.1564, 0.5898, 0.1769, 0.5743, 0.2199, 0.6437, 0.2041, 0.6445, 0.1115, 0.5697, 0.1231, 0.5436, 0.1564, 0.5898, 0.1968, 0.5675, 0.2167, 0.5581, 0.2483, 0.6311, 0.2338, 0.6372, 0.1769, 0.5743, 0.1968, 0.5675, 0.2338, 0.6372, 0.2199, 0.6437, 0.133, 0.611, 0.1564, 0.5898, 0.2041, 0.6445, 0.1889, 0.6598, 0.1231, 0.5436, 0.1579, 0.5451, 0.1769, 0.5743, 0.1564, 0.5898, 0.2338, 0.6372, 0.2483, 0.6311, 0.2659, 0.6741, 0.2568, 0.6778, 0.2199, 0.6437, 0.2338, 0.6372, 0.2568, 0.6778, 0.2476, 0.6813, 0.1889, 0.6598, 0.2041, 0.6445, 0.2378, 0.685, 0.2215, 0.6907, 0.2738, 0.6694, 0.2789, 0.6642, 0.2909, 0.7436, 0.2789, 0.6642, 0.2935, 0.6556, 0.2909, 0.7436, 0.2568, 0.6778, 0.2659, 0.6741, 0.2909, 0.7436, 0.2476, 0.6813, 0.2568, 0.6778, 0.2909, 0.7436, 0.2215, 0.6907, 0.2378, 0.685, 0.2909, 0.7436, 0.05173, 0.6502, 0.08948, 0.6345, 0.06367, 0.7404, 0.03948, 0.7402, 0.04862, 0.5696, 0.05785, 0.5734, 0.02152, 0.647, 0.2167, 0.5581, 0.2368, 0.5481, 0.2621, 0.6262, 0.2483, 0.6311, 0.2148, 0.1863, 0.2468, 0.1838, 0.2085, 0.2818, 0.183, 0.275, 0.04276, 0.1609, 0.07972, 0.1589, 0.06464, 0.2446, 0.03799, 0.2395, 0.2277, 0.5132, 0.2532, 0.4923, 0.2515, 0.538, 0.2368, 0.5481, 0.07972, 0.1589, 0.1097, 0.1839, 0.08855, 0.2523, 0.06464, 0.2446, 0.2532, 0.4923, 0.2935, 0.4897, 0.2846, 0.5343, 0.2515, 0.538, 0.2468, 0.1838, 0.2718, 0.2124, 0.2314, 0.2942, 0.2085, 0.2818, 0.214, 0.7401, 0.2548, 0.7366, 0.1942, 0.8093, 0.1824, 0.795, 0.2041, 0.6445, 0.2199, 0.6437, 0.2476, 0.6813, 0.2378, 0.685, 0.08948, 0.6345, 0.1122, 0.6576, 0.08456, 0.7417, 0.06367, 0.7404, 0.2378, 0.685, 0.2476, 0.6813, 0.2909, 0.7436, 0.05933, 0.8867, 0.07774, 0.8958, 0.05013, 0.943, 0.03926, 0.9388, 0.03926, 0.9388, 0.05013, 0.943, 0.004576, 1.027, 0.143, 0.1735, 0.1767, 0.196, 0.1476, 0.2664, 0.1135, 0.2582])
me_cone.materials.append(None)
me_cone.use_remesh_preserve_volume = False
me_cone.use_remesh_preserve_attributes = False
me_cone.use_mirror_vertex_groups = False
me_cone.update()

# ---- objects
ob_cone_002 = bpy.data.objects.new('Cone.002', me_cone_003)
ob_cone_001 = bpy.data.objects.new('Cone.001', me_cone_001)
ob_cone = bpy.data.objects.new('Cone', me_cone)

# ---- transforms, parenting, visibility, modifiers, constraints
ob_cone_002.location = (-0.122, 1.335, 3.399)
ob_cone_002.lineart.crease_threshold = 0.0
ob_cone_001.location = (-0.122, 1.335, 3.399)
ob_cone_001.lineart.crease_threshold = 0.0
ob_cone.location = (-0.122, 1.335, 4.297)
ob_cone.lineart.crease_threshold = 0.0

# ---- collection membership
col_collection_1.objects.link(ob_cone_002)
col_collection_1.objects.link(ob_cone_001)
col_collection_1.objects.link(ob_cone)

# ---- scene / render settings (as saved in the file)
scene.frame_start = 1; scene.frame_end = 250; scene.frame_set(1)
scene.render.engine = 'BLENDER_EEVEE_NEXT'
scene.render.resolution_percentage = 50
scene.render.dither_intensity = 0.0
scene.cycles.use_denoising = False
scene.cycles.samples = 10
scene.cycles.sampling_pattern = 'TABULATED_SOBOL'
scene.cycles.light_sampling_threshold = 0.0
scene.cycles.use_adaptive_sampling = False
scene.cycles.use_light_tree = False
scene.cycles.blur_glossy = 0.0
scene.cycles.pixel_filter_type = 'GAUSSIAN'
scene.cycles.sample_clamp_indirect = 0.0
scene.view_settings.view_transform = 'Standard'
bpy.context.view_layer.update()

# ---- added for rendering (the .blend has no active camera and no usable light): camera, sun
cam_auto = bpy.data.cameras.new('AutoCamera')
cam_auto.lens = 50.0
cam_auto.sensor_width = 36.0
cam_auto.clip_end = 1000.0
ob_auto_camera = bpy.data.objects.new('AutoCamera', cam_auto)
scene.collection.objects.link(ob_auto_camera)
ob_auto_camera.location = (10.8161, -12.8363, 11.9165)
ob_auto_camera.rotation_euler = (1.09748, -7.21219e-08, 0.694738)
scene.camera = ob_auto_camera
light_auto_sun = bpy.data.lights.new('AutoSun', 'SUN')
light_auto_sun.energy = 3.0
light_auto_sun.angle = 0.0523599
ob_auto_sun = bpy.data.objects.new('AutoSun', light_auto_sun)
scene.collection.objects.link(ob_auto_sun)
ob_auto_sun.rotation_euler = (0.872665, 0.174533, 0.523599)
bpy.context.view_layer.update()
